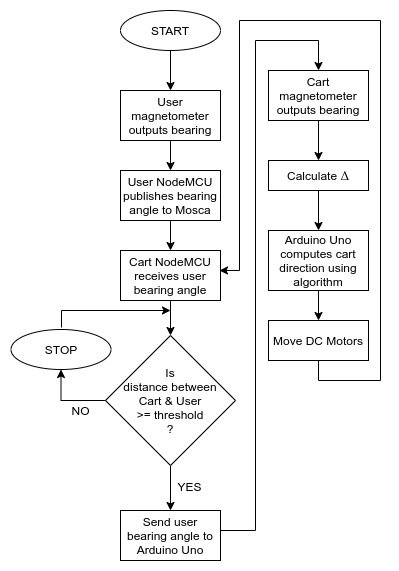

The diagram above was exported from draw.io. Its source (the exported page's mxGraphModel, read from the mxfile embedded in the PNG):
<mxGraphModel dx="1108" dy="376" grid="1" gridSize="10" guides="1" tooltips="1" connect="1" arrows="1" fold="1" page="1" pageScale="1" pageWidth="827" pageHeight="1169" math="0" shadow="0">
  <root>
    <mxCell id="0" />
    <mxCell id="1" parent="0" />
    <mxCell id="8TbO0mHBLkPjL5i3qmoa-1" value="" style="edgeStyle=orthogonalEdgeStyle;rounded=0;orthogonalLoop=1;jettySize=auto;html=1;" parent="1" source="8TbO0mHBLkPjL5i3qmoa-2" target="8TbO0mHBLkPjL5i3qmoa-4" edge="1">
      <mxGeometry relative="1" as="geometry" />
    </mxCell>
    <mxCell id="8TbO0mHBLkPjL5i3qmoa-2" value="User magnetometer outputs bearing" style="whiteSpace=wrap;html=1;align=center;" parent="1" vertex="1">
      <mxGeometry x="310" y="930" width="100" height="50" as="geometry" />
    </mxCell>
    <mxCell id="8TbO0mHBLkPjL5i3qmoa-3" value="" style="edgeStyle=orthogonalEdgeStyle;rounded=0;orthogonalLoop=1;jettySize=auto;html=1;" parent="1" source="8TbO0mHBLkPjL5i3qmoa-4" target="8TbO0mHBLkPjL5i3qmoa-6" edge="1">
      <mxGeometry relative="1" as="geometry" />
    </mxCell>
    <mxCell id="8TbO0mHBLkPjL5i3qmoa-4" value="User NodeMCU publishes bearing angle to Mosca" style="whiteSpace=wrap;html=1;align=center;" parent="1" vertex="1">
      <mxGeometry x="310" y="1010" width="100" height="50" as="geometry" />
    </mxCell>
    <mxCell id="8TbO0mHBLkPjL5i3qmoa-5" value="" style="edgeStyle=orthogonalEdgeStyle;rounded=0;orthogonalLoop=1;jettySize=auto;html=1;" parent="1" source="8TbO0mHBLkPjL5i3qmoa-6" target="8TbO0mHBLkPjL5i3qmoa-11" edge="1">
      <mxGeometry relative="1" as="geometry" />
    </mxCell>
    <mxCell id="8TbO0mHBLkPjL5i3qmoa-6" value="Cart NodeMCU receives user bearing angle" style="whiteSpace=wrap;html=1;align=center;" parent="1" vertex="1">
      <mxGeometry x="310" y="1090" width="100" height="50" as="geometry" />
    </mxCell>
    <mxCell id="8TbO0mHBLkPjL5i3qmoa-7" value="" style="edgeStyle=orthogonalEdgeStyle;rounded=0;orthogonalLoop=1;jettySize=auto;html=1;entryX=0.5;entryY=0;entryDx=0;entryDy=0;" parent="1" source="8TbO0mHBLkPjL5i3qmoa-8" target="8TbO0mHBLkPjL5i3qmoa-15" edge="1">
      <mxGeometry relative="1" as="geometry">
        <mxPoint x="360" y="1501" as="targetPoint" />
        <Array as="points">
          <mxPoint x="445" y="1370" />
          <mxPoint x="445" y="880" />
          <mxPoint x="508" y="880" />
        </Array>
      </mxGeometry>
    </mxCell>
    <mxCell id="8TbO0mHBLkPjL5i3qmoa-8" value="Send user bearing angle to Arduino Uno" style="whiteSpace=wrap;html=1;align=center;" parent="1" vertex="1">
      <mxGeometry x="310" y="1350" width="100" height="50" as="geometry" />
    </mxCell>
    <mxCell id="8TbO0mHBLkPjL5i3qmoa-9" value="" style="edgeStyle=orthogonalEdgeStyle;rounded=0;orthogonalLoop=1;jettySize=auto;html=1;entryX=0.5;entryY=0;entryDx=0;entryDy=0;" parent="1" source="8TbO0mHBLkPjL5i3qmoa-11" target="8TbO0mHBLkPjL5i3qmoa-8" edge="1">
      <mxGeometry relative="1" as="geometry">
        <mxPoint x="360" y="1410" as="targetPoint" />
      </mxGeometry>
    </mxCell>
    <mxCell id="8TbO0mHBLkPjL5i3qmoa-10" value="" style="edgeStyle=orthogonalEdgeStyle;rounded=0;orthogonalLoop=1;jettySize=auto;html=1;entryX=0.5;entryY=1;entryDx=0;entryDy=0;" parent="1" source="8TbO0mHBLkPjL5i3qmoa-11" target="8TbO0mHBLkPjL5i3qmoa-18" edge="1">
      <mxGeometry relative="1" as="geometry">
        <Array as="points">
          <mxPoint x="251" y="1240" />
        </Array>
      </mxGeometry>
    </mxCell>
    <mxCell id="8TbO0mHBLkPjL5i3qmoa-11" value="Is&lt;br&gt;distance between&lt;br&gt;Cart &amp;amp; User&lt;br&gt;&amp;gt;= threshold&lt;br&gt;?" style="rhombus;whiteSpace=wrap;html=1;" parent="1" vertex="1">
      <mxGeometry x="295" y="1175" width="130" height="130" as="geometry" />
    </mxCell>
    <mxCell id="8TbO0mHBLkPjL5i3qmoa-12" value="" style="edgeStyle=orthogonalEdgeStyle;rounded=0;orthogonalLoop=1;jettySize=auto;html=1;entryX=0.5;entryY=0;entryDx=0;entryDy=0;" parent="1" source="8TbO0mHBLkPjL5i3qmoa-13" target="8TbO0mHBLkPjL5i3qmoa-2" edge="1">
      <mxGeometry relative="1" as="geometry">
        <mxPoint x="360" y="970" as="targetPoint" />
      </mxGeometry>
    </mxCell>
    <mxCell id="8TbO0mHBLkPjL5i3qmoa-13" value="START" style="ellipse;whiteSpace=wrap;html=1;" parent="1" vertex="1">
      <mxGeometry x="310" y="850" width="100" height="40" as="geometry" />
    </mxCell>
    <mxCell id="8TbO0mHBLkPjL5i3qmoa-14" value="" style="edgeStyle=orthogonalEdgeStyle;rounded=0;orthogonalLoop=1;jettySize=auto;html=1;entryX=0.5;entryY=0;entryDx=0;entryDy=0;" parent="1" source="8TbO0mHBLkPjL5i3qmoa-15" target="8TbO0mHBLkPjL5i3qmoa-21" edge="1">
      <mxGeometry relative="1" as="geometry">
        <mxPoint x="630" y="990" as="targetPoint" />
      </mxGeometry>
    </mxCell>
    <mxCell id="8TbO0mHBLkPjL5i3qmoa-15" value="Cart magnetometer outputs bearing" style="whiteSpace=wrap;html=1;align=center;" parent="1" vertex="1">
      <mxGeometry x="458" y="910" width="100" height="50" as="geometry" />
    </mxCell>
    <mxCell id="8TbO0mHBLkPjL5i3qmoa-18" value="STOP" style="ellipse;whiteSpace=wrap;html=1;" parent="1" vertex="1">
      <mxGeometry x="200.5" y="1169" width="100" height="40" as="geometry" />
    </mxCell>
    <mxCell id="8TbO0mHBLkPjL5i3qmoa-19" value="" style="edgeStyle=orthogonalEdgeStyle;rounded=0;orthogonalLoop=1;jettySize=auto;html=1;" parent="1" edge="1">
      <mxGeometry relative="1" as="geometry">
        <mxPoint x="251" y="1167" as="sourcePoint" />
        <mxPoint x="360" y="1150" as="targetPoint" />
        <Array as="points">
          <mxPoint x="251" y="1150" />
        </Array>
      </mxGeometry>
    </mxCell>
    <mxCell id="8TbO0mHBLkPjL5i3qmoa-20" value="" style="edgeStyle=orthogonalEdgeStyle;rounded=0;orthogonalLoop=1;jettySize=auto;html=1;entryX=0.5;entryY=0;entryDx=0;entryDy=0;" parent="1" source="8TbO0mHBLkPjL5i3qmoa-21" target="8TbO0mHBLkPjL5i3qmoa-24" edge="1">
      <mxGeometry relative="1" as="geometry">
        <mxPoint x="529" y="1015" as="targetPoint" />
      </mxGeometry>
    </mxCell>
    <mxCell id="8TbO0mHBLkPjL5i3qmoa-21" value="Calculate&amp;nbsp;&lt;span id=&quot;docs-internal-guid-4300d590-7fff-d48a-3476-e3140d05f180&quot;&gt;&lt;span style=&quot;font-size: 10pt ; font-family: &amp;#34;times new roman&amp;#34; ; background-color: rgb(255 , 255 , 255) ; vertical-align: baseline&quot;&gt;Δ&lt;/span&gt;&lt;/span&gt;" style="whiteSpace=wrap;html=1;align=center;" parent="1" vertex="1">
      <mxGeometry x="458" y="1000" width="100" height="30" as="geometry" />
    </mxCell>
    <mxCell id="8TbO0mHBLkPjL5i3qmoa-22" style="edgeStyle=orthogonalEdgeStyle;rounded=0;orthogonalLoop=1;jettySize=auto;html=1;exitX=0.5;exitY=1;exitDx=0;exitDy=0;" parent="1" source="8TbO0mHBLkPjL5i3qmoa-21" target="8TbO0mHBLkPjL5i3qmoa-21" edge="1">
      <mxGeometry relative="1" as="geometry" />
    </mxCell>
    <mxCell id="8TbO0mHBLkPjL5i3qmoa-23" value="" style="edgeStyle=orthogonalEdgeStyle;rounded=0;orthogonalLoop=1;jettySize=auto;html=1;entryX=0.5;entryY=0;entryDx=0;entryDy=0;" parent="1" source="8TbO0mHBLkPjL5i3qmoa-24" target="8TbO0mHBLkPjL5i3qmoa-25" edge="1">
      <mxGeometry relative="1" as="geometry">
        <mxPoint x="690" y="1010" as="targetPoint" />
      </mxGeometry>
    </mxCell>
    <mxCell id="8TbO0mHBLkPjL5i3qmoa-24" value="Arduino Uno computes cart direction using algorithm" style="whiteSpace=wrap;html=1;align=center;" parent="1" vertex="1">
      <mxGeometry x="458" y="1070" width="100" height="60" as="geometry" />
    </mxCell>
    <mxCell id="8TbO0mHBLkPjL5i3qmoa-25" value="Move DC Motors" style="whiteSpace=wrap;html=1;align=center;" parent="1" vertex="1">
      <mxGeometry x="458" y="1160" width="100" height="40" as="geometry" />
    </mxCell>
    <mxCell id="8TbO0mHBLkPjL5i3qmoa-26" value="" style="edgeStyle=orthogonalEdgeStyle;rounded=0;orthogonalLoop=1;jettySize=auto;html=1;entryX=1;entryY=0.5;entryDx=0;entryDy=0;exitX=0.5;exitY=1;exitDx=0;exitDy=0;" parent="1" edge="1" source="8TbO0mHBLkPjL5i3qmoa-25">
      <mxGeometry relative="1" as="geometry">
        <mxPoint x="510" y="1220" as="sourcePoint" />
        <mxPoint x="409" y="1110" as="targetPoint" />
        <Array as="points">
          <mxPoint x="508" y="1220" />
          <mxPoint x="570" y="1220" />
          <mxPoint x="570" y="860" />
          <mxPoint x="429" y="860" />
          <mxPoint x="429" y="1110" />
        </Array>
      </mxGeometry>
    </mxCell>
    <mxCell id="4TpebqtKnuabcM5D9u6P-1" value="NO" style="text;html=1;align=center;verticalAlign=middle;resizable=0;points=[];autosize=1;" vertex="1" parent="1">
      <mxGeometry x="255" y="1240" width="30" height="20" as="geometry" />
    </mxCell>
    <mxCell id="4TpebqtKnuabcM5D9u6P-2" value="YES" style="text;html=1;align=center;verticalAlign=middle;resizable=0;points=[];autosize=1;" vertex="1" parent="1">
      <mxGeometry x="359" y="1316" width="40" height="20" as="geometry" />
    </mxCell>
  </root>
</mxGraphModel>